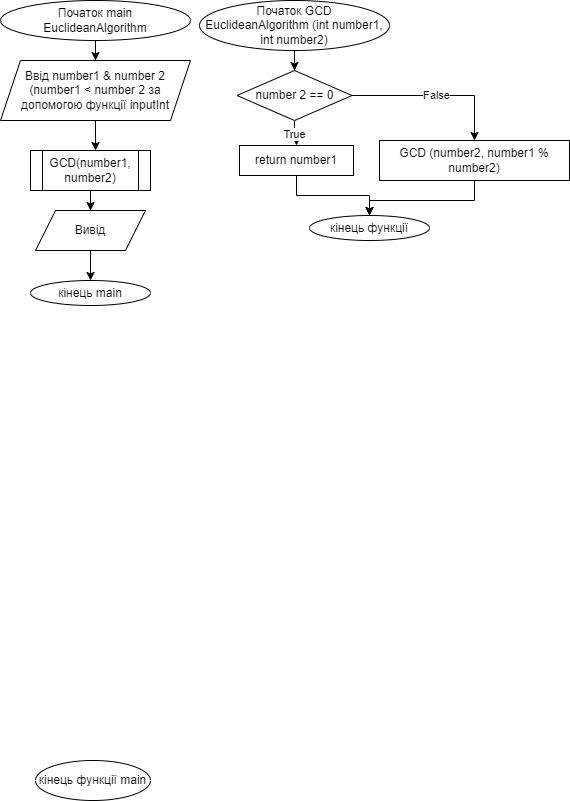

The diagram above was exported from draw.io. Its source (the exported page's mxGraphModel, read from the mxfile embedded in the PNG):
<mxGraphModel dx="1038" dy="1725" grid="1" gridSize="10" guides="1" tooltips="1" connect="1" arrows="1" fold="1" page="1" pageScale="1" pageWidth="827" pageHeight="1169" math="0" shadow="0">
  <root>
    <mxCell id="2c8OYeblpS0fT6jNmH9L-0" />
    <mxCell id="2c8OYeblpS0fT6jNmH9L-1" parent="2c8OYeblpS0fT6jNmH9L-0" />
    <mxCell id="r1xFkX18WhZ5C0QKxTyN-0" value="" style="edgeStyle=orthogonalEdgeStyle;rounded=0;orthogonalLoop=1;jettySize=auto;html=1;" edge="1" parent="2c8OYeblpS0fT6jNmH9L-1" source="r1xFkX18WhZ5C0QKxTyN-1" target="r1xFkX18WhZ5C0QKxTyN-3">
      <mxGeometry relative="1" as="geometry" />
    </mxCell>
    <mxCell id="r1xFkX18WhZ5C0QKxTyN-1" value="Початок main&lt;br&gt;EuclideanAlgorithm" style="ellipse;whiteSpace=wrap;html=1;" vertex="1" parent="2c8OYeblpS0fT6jNmH9L-1">
      <mxGeometry x="30" y="-30" width="190" height="40" as="geometry" />
    </mxCell>
    <mxCell id="r1xFkX18WhZ5C0QKxTyN-2" value="" style="edgeStyle=orthogonalEdgeStyle;rounded=0;orthogonalLoop=1;jettySize=auto;html=1;entryX=0.5;entryY=0;entryDx=0;entryDy=0;" edge="1" parent="2c8OYeblpS0fT6jNmH9L-1" source="r1xFkX18WhZ5C0QKxTyN-3">
      <mxGeometry relative="1" as="geometry">
        <mxPoint x="125" y="120" as="targetPoint" />
      </mxGeometry>
    </mxCell>
    <mxCell id="r1xFkX18WhZ5C0QKxTyN-3" value="Ввід number1 &amp;amp; number 2 (number1 &amp;lt; number 2 за допомогою функції inputInt" style="shape=parallelogram;perimeter=parallelogramPerimeter;whiteSpace=wrap;html=1;fixedSize=1;" vertex="1" parent="2c8OYeblpS0fT6jNmH9L-1">
      <mxGeometry x="30" y="30" width="190" height="60" as="geometry" />
    </mxCell>
    <mxCell id="r1xFkX18WhZ5C0QKxTyN-35" value="кінець функції main" style="ellipse;whiteSpace=wrap;html=1;" vertex="1" parent="2c8OYeblpS0fT6jNmH9L-1">
      <mxGeometry x="65" y="730" width="115" height="40" as="geometry" />
    </mxCell>
    <mxCell id="r1xFkX18WhZ5C0QKxTyN-38" value="" style="edgeStyle=orthogonalEdgeStyle;rounded=0;orthogonalLoop=1;jettySize=auto;html=1;" edge="1" parent="2c8OYeblpS0fT6jNmH9L-1" source="r1xFkX18WhZ5C0QKxTyN-36" target="r1xFkX18WhZ5C0QKxTyN-37">
      <mxGeometry relative="1" as="geometry" />
    </mxCell>
    <mxCell id="r1xFkX18WhZ5C0QKxTyN-36" value="Початок GCD&lt;br&gt;EuclideanAlgorithm&amp;nbsp;(int number1, int number2)" style="ellipse;whiteSpace=wrap;html=1;" vertex="1" parent="2c8OYeblpS0fT6jNmH9L-1">
      <mxGeometry x="229" y="-30" width="190" height="50" as="geometry" />
    </mxCell>
    <mxCell id="r1xFkX18WhZ5C0QKxTyN-41" value="True" style="edgeStyle=orthogonalEdgeStyle;rounded=0;orthogonalLoop=1;jettySize=auto;html=1;" edge="1" parent="2c8OYeblpS0fT6jNmH9L-1" source="r1xFkX18WhZ5C0QKxTyN-37" target="r1xFkX18WhZ5C0QKxTyN-39">
      <mxGeometry relative="1" as="geometry" />
    </mxCell>
    <mxCell id="r1xFkX18WhZ5C0QKxTyN-48" value="False" style="edgeStyle=orthogonalEdgeStyle;rounded=0;orthogonalLoop=1;jettySize=auto;html=1;entryX=0.5;entryY=0;entryDx=0;entryDy=0;" edge="1" parent="2c8OYeblpS0fT6jNmH9L-1" source="r1xFkX18WhZ5C0QKxTyN-37" target="r1xFkX18WhZ5C0QKxTyN-47">
      <mxGeometry relative="1" as="geometry" />
    </mxCell>
    <mxCell id="r1xFkX18WhZ5C0QKxTyN-37" value="number 2 == 0" style="rhombus;whiteSpace=wrap;html=1;" vertex="1" parent="2c8OYeblpS0fT6jNmH9L-1">
      <mxGeometry x="266.5" y="40" width="115" height="50" as="geometry" />
    </mxCell>
    <mxCell id="r1xFkX18WhZ5C0QKxTyN-51" value="" style="edgeStyle=orthogonalEdgeStyle;rounded=0;orthogonalLoop=1;jettySize=auto;html=1;" edge="1" parent="2c8OYeblpS0fT6jNmH9L-1" source="r1xFkX18WhZ5C0QKxTyN-39" target="r1xFkX18WhZ5C0QKxTyN-49">
      <mxGeometry relative="1" as="geometry" />
    </mxCell>
    <mxCell id="r1xFkX18WhZ5C0QKxTyN-39" value="return number1" style="rounded=0;whiteSpace=wrap;html=1;" vertex="1" parent="2c8OYeblpS0fT6jNmH9L-1">
      <mxGeometry x="269" y="115" width="114" height="30" as="geometry" />
    </mxCell>
    <mxCell id="r1xFkX18WhZ5C0QKxTyN-50" value="" style="edgeStyle=orthogonalEdgeStyle;rounded=0;orthogonalLoop=1;jettySize=auto;html=1;" edge="1" parent="2c8OYeblpS0fT6jNmH9L-1" source="r1xFkX18WhZ5C0QKxTyN-47" target="r1xFkX18WhZ5C0QKxTyN-49">
      <mxGeometry relative="1" as="geometry" />
    </mxCell>
    <mxCell id="r1xFkX18WhZ5C0QKxTyN-47" value="GCD (number2, number1 % number2)" style="rounded=0;whiteSpace=wrap;html=1;" vertex="1" parent="2c8OYeblpS0fT6jNmH9L-1">
      <mxGeometry x="409" y="110" width="190" height="40" as="geometry" />
    </mxCell>
    <mxCell id="r1xFkX18WhZ5C0QKxTyN-49" value="кінець функції" style="ellipse;whiteSpace=wrap;html=1;rounded=0;" vertex="1" parent="2c8OYeblpS0fT6jNmH9L-1">
      <mxGeometry x="339" y="185" width="120" height="25" as="geometry" />
    </mxCell>
    <mxCell id="A7n0ewJYEpbAq-mQzOKz-4" value="" style="edgeStyle=orthogonalEdgeStyle;rounded=0;orthogonalLoop=1;jettySize=auto;html=1;" edge="1" parent="2c8OYeblpS0fT6jNmH9L-1" source="A7n0ewJYEpbAq-mQzOKz-0" target="A7n0ewJYEpbAq-mQzOKz-3">
      <mxGeometry relative="1" as="geometry" />
    </mxCell>
    <mxCell id="A7n0ewJYEpbAq-mQzOKz-0" value="Вивід" style="shape=parallelogram;perimeter=parallelogramPerimeter;whiteSpace=wrap;html=1;fixedSize=1;" vertex="1" parent="2c8OYeblpS0fT6jNmH9L-1">
      <mxGeometry x="65" y="180" width="110" height="40" as="geometry" />
    </mxCell>
    <mxCell id="A7n0ewJYEpbAq-mQzOKz-2" value="" style="edgeStyle=orthogonalEdgeStyle;rounded=0;orthogonalLoop=1;jettySize=auto;html=1;" edge="1" parent="2c8OYeblpS0fT6jNmH9L-1" source="A7n0ewJYEpbAq-mQzOKz-1" target="A7n0ewJYEpbAq-mQzOKz-0">
      <mxGeometry relative="1" as="geometry" />
    </mxCell>
    <mxCell id="A7n0ewJYEpbAq-mQzOKz-1" value="GCD(number1, number2)" style="shape=process;whiteSpace=wrap;html=1;backgroundOutline=1;" vertex="1" parent="2c8OYeblpS0fT6jNmH9L-1">
      <mxGeometry x="60" y="120" width="120" height="40" as="geometry" />
    </mxCell>
    <mxCell id="A7n0ewJYEpbAq-mQzOKz-3" value="кінець main" style="ellipse;whiteSpace=wrap;html=1;rounded=0;" vertex="1" parent="2c8OYeblpS0fT6jNmH9L-1">
      <mxGeometry x="60" y="250" width="120" height="25" as="geometry" />
    </mxCell>
  </root>
</mxGraphModel>